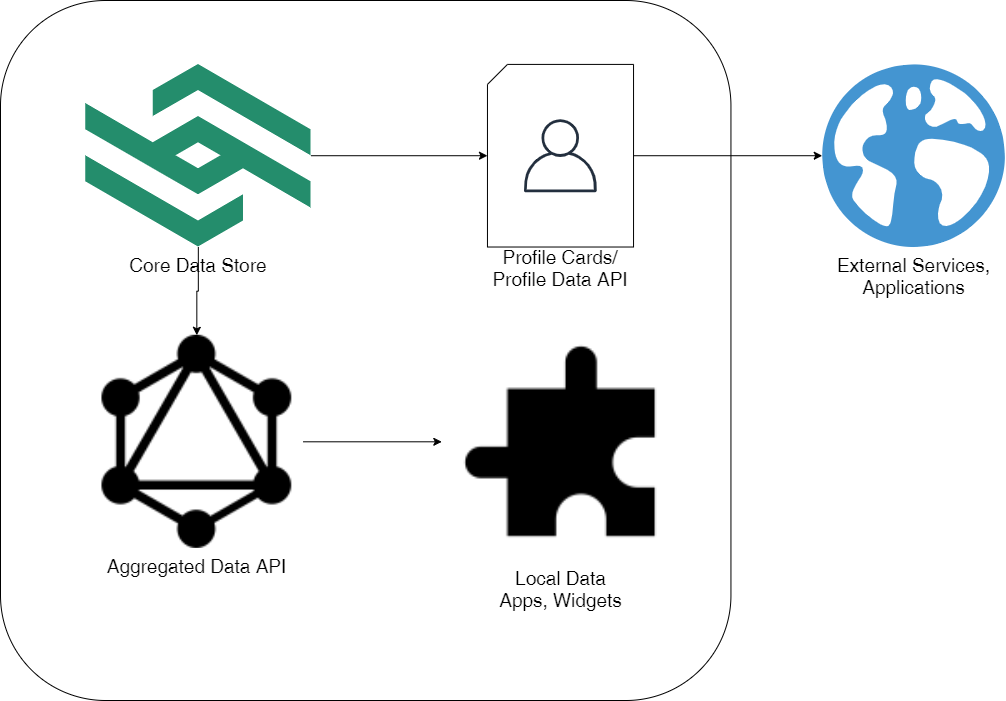

The diagram above was exported from draw.io. Its source (the exported page's mxGraphModel, read from the mxfile embedded in the PNG):
<mxGraphModel dx="2370" dy="1088" grid="1" gridSize="10" guides="1" tooltips="1" connect="1" arrows="1" fold="1" page="1" pageScale="1" pageWidth="1100" pageHeight="850" math="0" shadow="0">
  <root>
    <mxCell id="0" />
    <mxCell id="1" parent="0" />
    <mxCell id="PXh2q2iOUJ-be15pzBzn-14" value="" style="group" vertex="1" connectable="0" parent="1">
      <mxGeometry x="10" y="40" width="1004.35" height="700" as="geometry" />
    </mxCell>
    <mxCell id="PXh2q2iOUJ-be15pzBzn-8" value="" style="rounded=1;whiteSpace=wrap;html=1;" vertex="1" parent="PXh2q2iOUJ-be15pzBzn-14">
      <mxGeometry width="730.4363636363636" height="700" as="geometry" />
    </mxCell>
    <mxCell id="PXh2q2iOUJ-be15pzBzn-2" value="Core Data Store" style="shape=image;imageAspect=0;aspect=fixed;verticalLabelPosition=bottom;verticalAlign=top;image=data:image/svg+xml,(base64 omitted: 708 chars);fontSize=19;" vertex="1" parent="PXh2q2iOUJ-be15pzBzn-14">
      <mxGeometry x="85.21757575757576" y="63.913043478260875" width="225.40000000000003" height="182.60869565217394" as="geometry" />
    </mxCell>
    <mxCell id="PXh2q2iOUJ-be15pzBzn-5" value="&#10;&#10;&#10;&#10;Profile Data API" style="group" vertex="1" connectable="0" parent="PXh2q2iOUJ-be15pzBzn-14">
      <mxGeometry x="486.95757575757574" y="63.913043478260875" width="146.08727272727273" height="182.60869565217394" as="geometry" />
    </mxCell>
    <mxCell id="PXh2q2iOUJ-be15pzBzn-3" value="&lt;br&gt;&lt;br&gt;&lt;br&gt;&lt;br&gt;&lt;br&gt;&lt;br&gt;&lt;br&gt;&lt;br&gt;&lt;br&gt;&lt;br&gt;&lt;br&gt;&lt;br&gt;&lt;br&gt;&lt;br&gt;&lt;br&gt;&lt;br&gt;&lt;font style=&quot;font-size: 19px&quot;&gt;Profile Cards/ Profile Data API&lt;/font&gt;" style="shape=card;whiteSpace=wrap;html=1;size=20;" vertex="1" parent="PXh2q2iOUJ-be15pzBzn-5">
      <mxGeometry width="146.08727272727273" height="182.60869565217394" as="geometry" />
    </mxCell>
    <mxCell id="PXh2q2iOUJ-be15pzBzn-4" value="" style="outlineConnect=0;fontColor=#232F3E;fillColor=#232F3E;strokeColor=none;dashed=0;verticalLabelPosition=bottom;verticalAlign=top;align=center;html=1;fontSize=12;fontStyle=0;aspect=fixed;pointerEvents=1;shape=mxgraph.aws4.user;" vertex="1" parent="PXh2q2iOUJ-be15pzBzn-5">
      <mxGeometry x="36.52181818181818" y="54.78260869565218" width="73.04347826086956" height="73.04347826086956" as="geometry" />
    </mxCell>
    <mxCell id="PXh2q2iOUJ-be15pzBzn-11" style="edgeStyle=orthogonalEdgeStyle;rounded=0;orthogonalLoop=1;jettySize=auto;html=1;" edge="1" parent="PXh2q2iOUJ-be15pzBzn-14" source="PXh2q2iOUJ-be15pzBzn-2" target="PXh2q2iOUJ-be15pzBzn-3">
      <mxGeometry relative="1" as="geometry" />
    </mxCell>
    <mxCell id="PXh2q2iOUJ-be15pzBzn-6" value="&lt;font style=&quot;font-size: 19px&quot;&gt;Aggregated Data API&lt;/font&gt;" style="shape=image;html=1;verticalAlign=top;verticalLabelPosition=bottom;labelBackgroundColor=#ffffff;imageAspect=0;aspect=fixed;image=https://cdn4.iconfinder.com/data/icons/logos-brands-5/24/graphql-128.png" vertex="1" parent="PXh2q2iOUJ-be15pzBzn-14">
      <mxGeometry x="89.78280303030303" y="334.7826086956522" width="213.0434782608696" height="213.0434782608696" as="geometry" />
    </mxCell>
    <mxCell id="PXh2q2iOUJ-be15pzBzn-9" style="edgeStyle=orthogonalEdgeStyle;rounded=0;orthogonalLoop=1;jettySize=auto;html=1;" edge="1" parent="PXh2q2iOUJ-be15pzBzn-14" source="PXh2q2iOUJ-be15pzBzn-2" target="PXh2q2iOUJ-be15pzBzn-6">
      <mxGeometry relative="1" as="geometry" />
    </mxCell>
    <mxCell id="PXh2q2iOUJ-be15pzBzn-7" value="&lt;font style=&quot;font-size: 19px&quot;&gt;Local Data&lt;br&gt;Apps, Widgets&lt;/font&gt;" style="shape=image;html=1;verticalAlign=top;verticalLabelPosition=bottom;labelBackgroundColor=#ffffff;imageAspect=0;aspect=fixed;image=https://cdn2.iconfinder.com/data/icons/miscellaneous-37/100/puzzle_pieces_3-128.png" vertex="1" parent="PXh2q2iOUJ-be15pzBzn-14">
      <mxGeometry x="441.30530303030304" y="322.60869565217394" width="237.3913043478261" height="237.3913043478261" as="geometry" />
    </mxCell>
    <mxCell id="PXh2q2iOUJ-be15pzBzn-10" style="edgeStyle=orthogonalEdgeStyle;rounded=0;orthogonalLoop=1;jettySize=auto;html=1;" edge="1" parent="PXh2q2iOUJ-be15pzBzn-14" source="PXh2q2iOUJ-be15pzBzn-6" target="PXh2q2iOUJ-be15pzBzn-7">
      <mxGeometry relative="1" as="geometry" />
    </mxCell>
    <mxCell id="PXh2q2iOUJ-be15pzBzn-12" value="External Services,&lt;br style=&quot;font-size: 19px;&quot;&gt;Applications" style="shadow=0;dashed=0;html=1;strokeColor=none;fillColor=#4495D1;labelPosition=center;verticalLabelPosition=bottom;verticalAlign=top;align=center;outlineConnect=0;shape=mxgraph.veeam.globe;fontSize=19;" vertex="1" parent="PXh2q2iOUJ-be15pzBzn-14">
      <mxGeometry x="821.7409090909091" y="63.913043478260875" width="182.6090909090909" height="182.60869565217394" as="geometry" />
    </mxCell>
    <mxCell id="PXh2q2iOUJ-be15pzBzn-13" style="edgeStyle=orthogonalEdgeStyle;rounded=0;orthogonalLoop=1;jettySize=auto;html=1;" edge="1" parent="PXh2q2iOUJ-be15pzBzn-14" source="PXh2q2iOUJ-be15pzBzn-3" target="PXh2q2iOUJ-be15pzBzn-12">
      <mxGeometry relative="1" as="geometry" />
    </mxCell>
  </root>
</mxGraphModel>